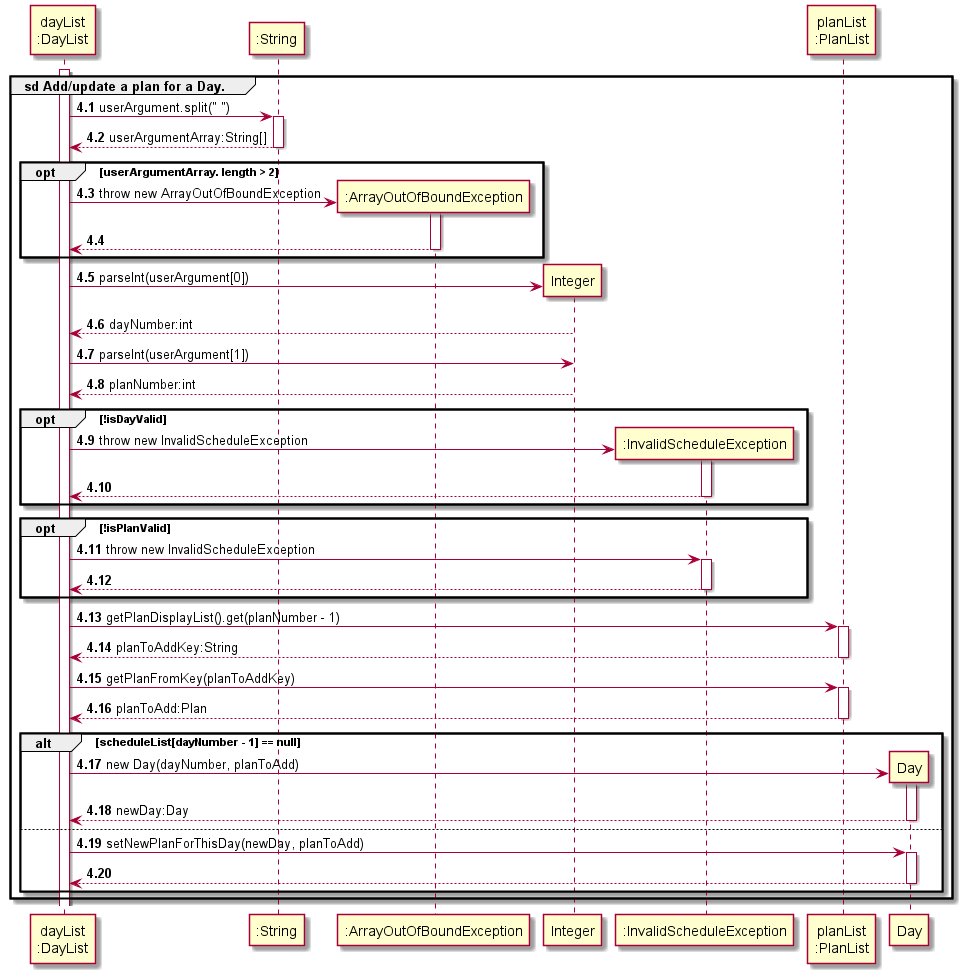

The diagram above was rendered by PlantUML. Its source (embedded in the PNG):
@startuml
'https://plantuml.com/sequence-diagram
!include ../../Style.puml

autonumber 4.1

participant "dayList\n:DayList" AS DayList
participant ":String" AS string


activate DayList

group sd Add/update a plan for a Day.


DayList -> string : userArgument.split(" ")
activate string
return userArgumentArray:String[]


opt userArgumentArray. length > 2
create ":ArrayOutOfBoundException" AS iee
DayList -> iee : throw new ArrayOutOfBoundException
activate iee
return
deactivate iee
end
create "Integer" AS int
DayList -> int: parseInt(userArgument[0])
return dayNumber:int
DayList -> int: parseInt(userArgument[1])
return planNumber:int

opt !isDayValid
create ":InvalidScheduleException" AS ise
DayList -> ise : throw new InvalidScheduleException
activate ise
return
deactivate ise
end

opt !isPlanValid
DayList -> ise : throw new InvalidScheduleException
activate ise
return
deactivate ise
end

participant "planList\n:PlanList" AS PlanList
DayList -> PlanList : getPlanDisplayList().get(planNumber - 1)
activate PlanList
return planToAddKey:String

DayList -> PlanList : getPlanFromKey(planToAddKey)
activate PlanList
return planToAdd:Plan

create "Day" AS newDay
alt scheduleList[dayNumber - 1] == null
DayList -> newDay : new Day(dayNumber, planToAdd)
activate newDay
return newDay:Day
else
DayList -> newDay :setNewPlanForThisDay(newDay, planToAdd)
activate newDay
return
deactivate newDay
end
end


@enduml